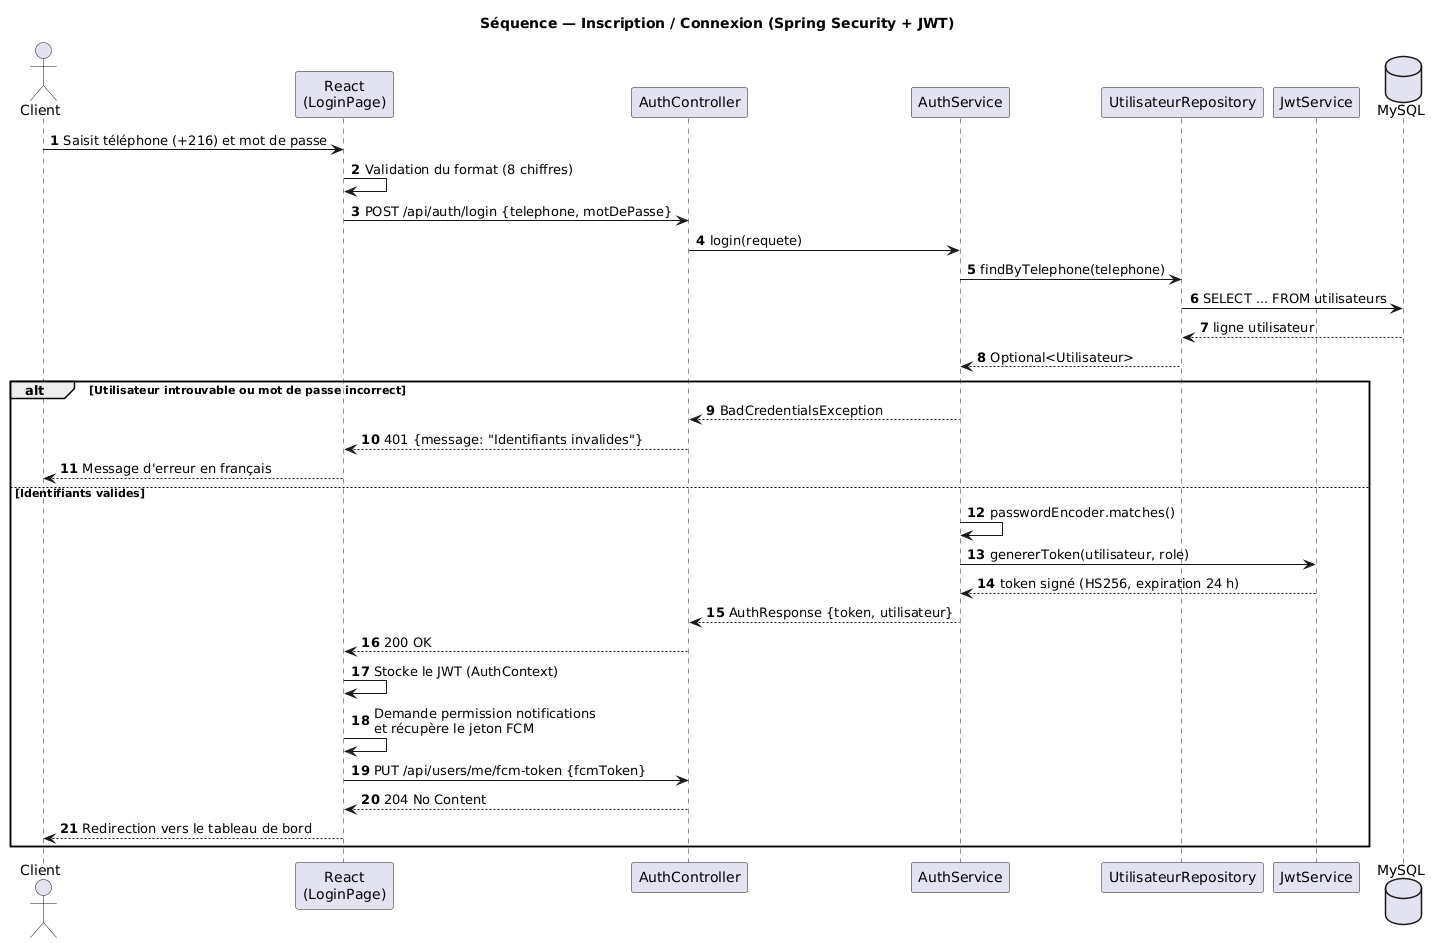

The diagram above was rendered by PlantUML. Its source (embedded in the PNG):
@startuml
title Séquence — Inscription / Connexion (Spring Security + JWT)
autonumber
skinparam shadowing false
actor Client
participant "React\n(LoginPage)" as UI
participant "AuthController" as AC
participant "AuthService" as AS
participant "UtilisateurRepository" as UR
participant "JwtService" as JWT
database MySQL

Client -> UI : Saisit téléphone (+216) et mot de passe
UI -> UI : Validation du format (8 chiffres)
UI -> AC : POST /api/auth/login {telephone, motDePasse}
AC -> AS : login(requete)
AS -> UR : findByTelephone(telephone)
UR -> MySQL : SELECT ... FROM utilisateurs
MySQL --> UR : ligne utilisateur
UR --> AS : Optional<Utilisateur>
alt Utilisateur introuvable ou mot de passe incorrect
  AS --> AC : BadCredentialsException
  AC --> UI : 401 {message: "Identifiants invalides"}
  UI --> Client : Message d'erreur en français
else Identifiants valides
  AS -> AS : passwordEncoder.matches()
  AS -> JWT : genererToken(utilisateur, role)
  JWT --> AS : token signé (HS256, expiration 24 h)
  AS --> AC : AuthResponse {token, utilisateur}
  AC --> UI : 200 OK
  UI -> UI : Stocke le JWT (AuthContext)
  UI -> UI : Demande permission notifications\net récupère le jeton FCM
  UI -> AC : PUT /api/users/me/fcm-token {fcmToken}
  AC --> UI : 204 No Content
  UI --> Client : Redirection vers le tableau de bord
end
@enduml